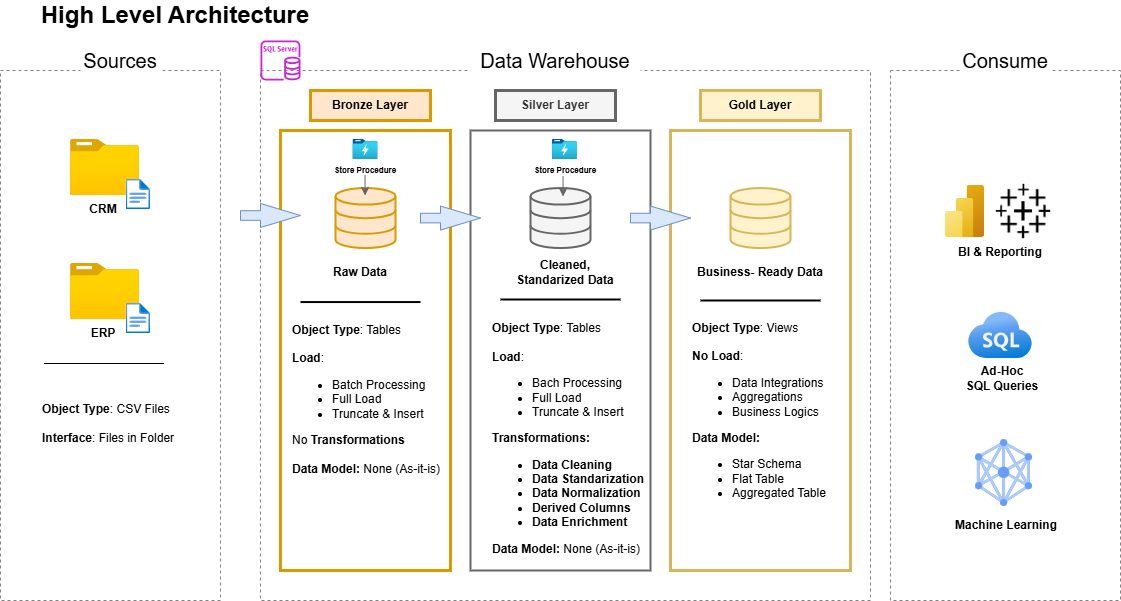

The diagram above was exported from draw.io. Its source (the exported page's mxGraphModel, read from the mxfile embedded in the PNG):
<mxGraphModel dx="1304" dy="671" grid="1" gridSize="10" guides="1" tooltips="1" connect="1" arrows="1" fold="1" page="1" pageScale="1" pageWidth="1169" pageHeight="1654" math="0" shadow="0">
  <root>
    <mxCell id="0" />
    <mxCell id="1" parent="0" />
    <mxCell id="qmQU4oNMGKBAFzH_fpHQ-1" value="" style="rounded=0;whiteSpace=wrap;html=1;fillColor=none;dashed=1;strokeColor=light-dark(#838181, #ededed);" vertex="1" parent="1">
      <mxGeometry x="20" y="90" width="220" height="530" as="geometry" />
    </mxCell>
    <mxCell id="qmQU4oNMGKBAFzH_fpHQ-2" value="&lt;b&gt;&lt;font style=&quot;font-size: 24px;&quot;&gt;High Level Architecture&lt;/font&gt;&lt;/b&gt;" style="text;strokeColor=none;align=center;fillColor=none;html=1;verticalAlign=middle;whiteSpace=wrap;rounded=0;" vertex="1" parent="1">
      <mxGeometry x="30" y="20" width="330" height="30" as="geometry" />
    </mxCell>
    <mxCell id="qmQU4oNMGKBAFzH_fpHQ-3" value="&lt;font style=&quot;font-size: 20px;&quot;&gt;Sources&lt;/font&gt;" style="rounded=0;whiteSpace=wrap;html=1;strokeColor=none;" vertex="1" parent="1">
      <mxGeometry x="100" y="60" width="80" height="40" as="geometry" />
    </mxCell>
    <mxCell id="qmQU4oNMGKBAFzH_fpHQ-4" value="" style="rounded=0;whiteSpace=wrap;html=1;fillColor=none;dashed=1;strokeColor=light-dark(#838181, #ededed);" vertex="1" parent="1">
      <mxGeometry x="280" y="90" width="610" height="530" as="geometry" />
    </mxCell>
    <mxCell id="qmQU4oNMGKBAFzH_fpHQ-5" value="&lt;font style=&quot;font-size: 20px;&quot;&gt;Data Warehouse&lt;/font&gt;" style="rounded=0;whiteSpace=wrap;html=1;strokeColor=none;" vertex="1" parent="1">
      <mxGeometry x="490" y="60" width="170" height="40" as="geometry" />
    </mxCell>
    <mxCell id="qmQU4oNMGKBAFzH_fpHQ-7" value="" style="rounded=0;whiteSpace=wrap;html=1;fillColor=none;dashed=1;strokeColor=light-dark(#838181, #ededed);" vertex="1" parent="1">
      <mxGeometry x="910" y="90" width="230" height="530" as="geometry" />
    </mxCell>
    <mxCell id="qmQU4oNMGKBAFzH_fpHQ-8" value="&lt;font style=&quot;font-size: 20px;&quot;&gt;Consume&lt;/font&gt;" style="rounded=0;whiteSpace=wrap;html=1;strokeColor=none;" vertex="1" parent="1">
      <mxGeometry x="980" y="60" width="90" height="40" as="geometry" />
    </mxCell>
    <mxCell id="qmQU4oNMGKBAFzH_fpHQ-9" value="&lt;b&gt;Bronze Layer&lt;/b&gt;" style="rounded=0;whiteSpace=wrap;html=1;fillColor=#ffe6cc;strokeColor=#d79b00;strokeWidth=3;" vertex="1" parent="1">
      <mxGeometry x="330" y="110" width="120" height="30" as="geometry" />
    </mxCell>
    <mxCell id="qmQU4oNMGKBAFzH_fpHQ-10" value="" style="rounded=0;whiteSpace=wrap;html=1;fillColor=none;strokeColor=#d79b00;strokeWidth=3;" vertex="1" parent="1">
      <mxGeometry x="300" y="150" width="170" height="440" as="geometry" />
    </mxCell>
    <mxCell id="qmQU4oNMGKBAFzH_fpHQ-11" value="&lt;b&gt;Silver Layer&lt;/b&gt;" style="rounded=0;whiteSpace=wrap;html=1;fillColor=#f5f5f5;strokeColor=#666666;strokeWidth=3;fontColor=#333333;" vertex="1" parent="1">
      <mxGeometry x="515" y="110" width="120" height="30" as="geometry" />
    </mxCell>
    <mxCell id="qmQU4oNMGKBAFzH_fpHQ-12" value="" style="rounded=0;whiteSpace=wrap;html=1;fillColor=none;strokeColor=#666666;strokeWidth=2;fontColor=#333333;" vertex="1" parent="1">
      <mxGeometry x="490" y="150" width="180" height="440" as="geometry" />
    </mxCell>
    <mxCell id="qmQU4oNMGKBAFzH_fpHQ-13" value="&lt;b&gt;Gold Layer&lt;/b&gt;" style="rounded=0;whiteSpace=wrap;html=1;fillColor=#fff2cc;strokeColor=#d6b656;strokeWidth=3;" vertex="1" parent="1">
      <mxGeometry x="720" y="110" width="120" height="30" as="geometry" />
    </mxCell>
    <mxCell id="qmQU4oNMGKBAFzH_fpHQ-14" value="" style="rounded=0;whiteSpace=wrap;html=1;fillColor=none;strokeColor=#d6b656;strokeWidth=3;" vertex="1" parent="1">
      <mxGeometry x="690" y="150" width="180" height="440" as="geometry" />
    </mxCell>
    <mxCell id="qmQU4oNMGKBAFzH_fpHQ-15" value="" style="image;aspect=fixed;html=1;points=[];align=center;fontSize=12;image=img/lib/azure2/general/Folder_Blank.svg;" vertex="1" parent="1">
      <mxGeometry x="90" y="159" width="69" height="56.00000000000001" as="geometry" />
    </mxCell>
    <mxCell id="qmQU4oNMGKBAFzH_fpHQ-16" value="" style="image;aspect=fixed;html=1;points=[];align=center;fontSize=12;image=img/lib/azure2/general/File.svg;" vertex="1" parent="1">
      <mxGeometry x="145.65" y="199" width="24.35" height="30" as="geometry" />
    </mxCell>
    <mxCell id="qmQU4oNMGKBAFzH_fpHQ-17" value="&lt;b&gt;CRM&lt;/b&gt;" style="text;strokeColor=none;align=center;fillColor=none;html=1;verticalAlign=middle;whiteSpace=wrap;rounded=0;" vertex="1" parent="1">
      <mxGeometry x="101.30000000000001" y="219" width="44.35" height="20" as="geometry" />
    </mxCell>
    <mxCell id="qmQU4oNMGKBAFzH_fpHQ-18" value="" style="image;aspect=fixed;html=1;points=[];align=center;fontSize=12;image=img/lib/azure2/general/Folder_Blank.svg;" vertex="1" parent="1">
      <mxGeometry x="90" y="283" width="69" height="56.00000000000001" as="geometry" />
    </mxCell>
    <mxCell id="qmQU4oNMGKBAFzH_fpHQ-19" value="" style="image;aspect=fixed;html=1;points=[];align=center;fontSize=12;image=img/lib/azure2/general/File.svg;" vertex="1" parent="1">
      <mxGeometry x="145.65" y="323" width="24.35" height="30" as="geometry" />
    </mxCell>
    <mxCell id="qmQU4oNMGKBAFzH_fpHQ-20" value="&lt;b&gt;ERP&lt;/b&gt;" style="text;strokeColor=none;align=center;fillColor=none;html=1;verticalAlign=middle;whiteSpace=wrap;rounded=0;" vertex="1" parent="1">
      <mxGeometry x="101.30000000000001" y="343" width="44.35" height="20" as="geometry" />
    </mxCell>
    <mxCell id="qmQU4oNMGKBAFzH_fpHQ-21" value="&lt;b&gt;Object Type&lt;/b&gt;: CSV Files&lt;div&gt;&lt;br&gt;&lt;div&gt;&lt;b&gt;Interface&lt;/b&gt;: Files in Folder&lt;/div&gt;&lt;/div&gt;" style="text;strokeColor=none;align=left;fillColor=none;html=1;verticalAlign=middle;whiteSpace=wrap;rounded=0;" vertex="1" parent="1">
      <mxGeometry x="60" y="433" width="140" height="20" as="geometry" />
    </mxCell>
    <mxCell id="qmQU4oNMGKBAFzH_fpHQ-26" value="" style="html=1;verticalLabelPosition=bottom;align=center;labelBackgroundColor=#ffffff;verticalAlign=top;strokeWidth=2;strokeColor=#d79b00;shadow=0;dashed=0;shape=mxgraph.ios7.icons.data;fillColor=#ffe6cc;" vertex="1" parent="1">
      <mxGeometry x="355" y="207.55" width="60" height="60" as="geometry" />
    </mxCell>
    <mxCell id="qmQU4oNMGKBAFzH_fpHQ-30" value="" style="html=1;shadow=0;dashed=0;align=center;verticalAlign=middle;shape=mxgraph.arrows2.arrow;dy=0.6;dx=40;notch=0;fillColor=#dae8fc;strokeColor=#6c8ebf;" vertex="1" parent="1">
      <mxGeometry x="260" y="223" width="60" height="24" as="geometry" />
    </mxCell>
    <mxCell id="qmQU4oNMGKBAFzH_fpHQ-37" value="" style="html=1;shadow=0;dashed=0;align=center;verticalAlign=middle;shape=mxgraph.arrows2.arrow;dy=0.6;dx=40;notch=0;fillColor=#dae8fc;strokeColor=#6c8ebf;" vertex="1" parent="1">
      <mxGeometry x="440" y="225.55" width="60" height="24" as="geometry" />
    </mxCell>
    <mxCell id="qmQU4oNMGKBAFzH_fpHQ-38" value="" style="html=1;shadow=0;dashed=0;align=center;verticalAlign=middle;shape=mxgraph.arrows2.arrow;dy=0.6;dx=40;notch=0;fillColor=#dae8fc;strokeColor=#6c8ebf;" vertex="1" parent="1">
      <mxGeometry x="650" y="225.55" width="60" height="24" as="geometry" />
    </mxCell>
    <mxCell id="qmQU4oNMGKBAFzH_fpHQ-39" value="&lt;b&gt;Raw Data&lt;/b&gt;" style="text;html=1;align=center;verticalAlign=middle;whiteSpace=wrap;rounded=0;" vertex="1" parent="1">
      <mxGeometry x="350" y="277" width="60" height="30" as="geometry" />
    </mxCell>
    <mxCell id="qmQU4oNMGKBAFzH_fpHQ-40" value="&lt;b&gt;Cleaned, Standarized Data&lt;/b&gt;" style="text;html=1;align=center;verticalAlign=middle;whiteSpace=wrap;rounded=0;" vertex="1" parent="1">
      <mxGeometry x="530" y="277" width="110" height="30" as="geometry" />
    </mxCell>
    <mxCell id="qmQU4oNMGKBAFzH_fpHQ-41" value="&lt;b&gt;Business- Ready Data&lt;/b&gt;" style="text;html=1;align=center;verticalAlign=middle;whiteSpace=wrap;rounded=0;" vertex="1" parent="1">
      <mxGeometry x="715" y="277" width="130" height="30" as="geometry" />
    </mxCell>
    <mxCell id="qmQU4oNMGKBAFzH_fpHQ-44" value="" style="endArrow=none;html=1;rounded=0;strokeWidth=2;" edge="1" parent="1">
      <mxGeometry width="50" height="50" relative="1" as="geometry">
        <mxPoint x="320" y="321.55" as="sourcePoint" />
        <mxPoint x="440" y="321.55" as="targetPoint" />
      </mxGeometry>
    </mxCell>
    <mxCell id="qmQU4oNMGKBAFzH_fpHQ-45" value="" style="endArrow=none;html=1;rounded=0;" edge="1" parent="1">
      <mxGeometry width="50" height="50" relative="1" as="geometry">
        <mxPoint x="63.48000000000002" y="383" as="sourcePoint" />
        <mxPoint x="183.48000000000002" y="383" as="targetPoint" />
      </mxGeometry>
    </mxCell>
    <mxCell id="qmQU4oNMGKBAFzH_fpHQ-46" value="" style="endArrow=none;html=1;rounded=0;strokeWidth=2;" edge="1" parent="1">
      <mxGeometry width="50" height="50" relative="1" as="geometry">
        <mxPoint x="520" y="319" as="sourcePoint" />
        <mxPoint x="640" y="319" as="targetPoint" />
      </mxGeometry>
    </mxCell>
    <mxCell id="qmQU4oNMGKBAFzH_fpHQ-47" value="" style="endArrow=none;html=1;rounded=0;strokeWidth=2;" edge="1" parent="1">
      <mxGeometry width="50" height="50" relative="1" as="geometry">
        <mxPoint x="720" y="320" as="sourcePoint" />
        <mxPoint x="840" y="320" as="targetPoint" />
      </mxGeometry>
    </mxCell>
    <mxCell id="qmQU4oNMGKBAFzH_fpHQ-48" value="&lt;font&gt;&lt;b style=&quot;&quot;&gt;O&lt;font style=&quot;&quot;&gt;bject Type&lt;/font&gt;&lt;/b&gt;&lt;font style=&quot;&quot;&gt;: Tables&lt;/font&gt;&lt;/font&gt;&lt;div&gt;&lt;font&gt;&lt;br&gt;&lt;/font&gt;&lt;div&gt;&lt;font&gt;&lt;b&gt;Load&lt;/b&gt;:&amp;nbsp;&lt;/font&gt;&lt;/div&gt;&lt;div&gt;&lt;ul&gt;&lt;li&gt;&lt;font&gt;Batch Processing&lt;/font&gt;&lt;/li&gt;&lt;li&gt;&lt;font&gt;Full Load&amp;nbsp;&lt;/font&gt;&lt;/li&gt;&lt;li&gt;&lt;font&gt;Truncate &amp;amp; Insert&lt;/font&gt;&lt;/li&gt;&lt;/ul&gt;&lt;div&gt;&lt;font&gt;No &lt;b&gt;Transformations&lt;/b&gt;&lt;/font&gt;&lt;/div&gt;&lt;/div&gt;&lt;/div&gt;&lt;div&gt;&lt;font&gt;&lt;br&gt;&lt;/font&gt;&lt;/div&gt;&lt;div&gt;&lt;font&gt;&lt;b&gt;Data Model:&lt;/b&gt; None (As-it-is)&lt;/font&gt;&lt;/div&gt;&lt;div&gt;&lt;br&gt;&lt;/div&gt;" style="text;strokeColor=none;align=left;fillColor=none;html=1;verticalAlign=middle;whiteSpace=wrap;rounded=0;" vertex="1" parent="1">
      <mxGeometry x="310" y="421" width="160" height="10" as="geometry" />
    </mxCell>
    <mxCell id="qmQU4oNMGKBAFzH_fpHQ-50" value="&lt;div&gt;&lt;font&gt;&lt;b style=&quot;&quot;&gt;O&lt;font style=&quot;&quot;&gt;bject Type&lt;/font&gt;&lt;/b&gt;&lt;font style=&quot;&quot;&gt;: Tables&lt;/font&gt;&lt;/font&gt;&lt;div&gt;&lt;div&gt;&lt;font&gt;&lt;b&gt;&lt;br&gt;&lt;/b&gt;&lt;/font&gt;&lt;/div&gt;&lt;div&gt;&lt;font&gt;&lt;b&gt;Load&lt;/b&gt;:&amp;nbsp;&lt;/font&gt;&lt;/div&gt;&lt;div&gt;&lt;ul&gt;&lt;li&gt;&lt;font&gt;Bach Processing&lt;/font&gt;&lt;/li&gt;&lt;li&gt;&lt;font&gt;Full Load&amp;nbsp;&lt;/font&gt;&lt;/li&gt;&lt;li&gt;&lt;font&gt;Truncate &amp;amp; Insert&lt;/font&gt;&lt;/li&gt;&lt;/ul&gt;&lt;div&gt;&lt;font&gt;&lt;b&gt;Transformations:&lt;/b&gt;&lt;/font&gt;&lt;/div&gt;&lt;/div&gt;&lt;/div&gt;&lt;div&gt;&lt;ul&gt;&lt;li&gt;&lt;font&gt;&lt;b&gt;Data Cleaning&lt;/b&gt;&lt;/font&gt;&lt;/li&gt;&lt;li&gt;&lt;font&gt;&lt;b&gt;Data Standarization&lt;/b&gt;&lt;/font&gt;&lt;/li&gt;&lt;li&gt;&lt;font&gt;&lt;b&gt;Data Normalization&lt;/b&gt;&lt;/font&gt;&lt;/li&gt;&lt;li&gt;&lt;font&gt;&lt;b&gt;Derived Columns&lt;/b&gt;&lt;/font&gt;&lt;/li&gt;&lt;li&gt;&lt;b&gt;&lt;font&gt;Data Enrichment&lt;/font&gt;&lt;/b&gt;&lt;/li&gt;&lt;/ul&gt;&lt;/div&gt;&lt;div&gt;&lt;font&gt;&lt;b style=&quot;&quot;&gt;Data Model:&lt;/b&gt; None (As-it-is)&lt;/font&gt;&lt;/div&gt;&lt;div&gt;&lt;/div&gt;&lt;/div&gt;" style="text;strokeColor=none;align=left;fillColor=none;html=1;verticalAlign=middle;whiteSpace=wrap;rounded=0;" vertex="1" parent="1">
      <mxGeometry x="510" y="453" width="170" height="10" as="geometry" />
    </mxCell>
    <mxCell id="qmQU4oNMGKBAFzH_fpHQ-54" value="&lt;font&gt;&lt;b style=&quot;&quot;&gt;O&lt;font style=&quot;&quot;&gt;bject Type&lt;/font&gt;&lt;/b&gt;&lt;font style=&quot;&quot;&gt;: Views&lt;/font&gt;&lt;/font&gt;&lt;div&gt;&lt;div&gt;&lt;font&gt;&lt;b&gt;&lt;br&gt;&lt;/b&gt;&lt;/font&gt;&lt;/div&gt;&lt;div&gt;&lt;font&gt;&lt;b&gt;No Load&lt;/b&gt;:&amp;nbsp;&lt;/font&gt;&lt;/div&gt;&lt;div&gt;&lt;ul&gt;&lt;li&gt;Data Integrations&lt;/li&gt;&lt;li&gt;&lt;span style=&quot;background-color: transparent; color: light-dark(rgb(0, 0, 0), rgb(255, 255, 255));&quot;&gt;Aggregations&lt;/span&gt;&lt;/li&gt;&lt;li&gt;&lt;span style=&quot;background-color: transparent; color: light-dark(rgb(0, 0, 0), rgb(255, 255, 255));&quot;&gt;Business Logics&lt;/span&gt;&lt;/li&gt;&lt;/ul&gt;&lt;div&gt;&lt;font&gt;&lt;b&gt;Data Model:&lt;/b&gt;&lt;/font&gt;&lt;/div&gt;&lt;/div&gt;&lt;/div&gt;&lt;div&gt;&lt;ul&gt;&lt;li&gt;&lt;span style=&quot;background-color: transparent; color: light-dark(rgb(0, 0, 0), rgb(255, 255, 255));&quot;&gt;Star Schema&amp;nbsp;&lt;/span&gt;&lt;/li&gt;&lt;li&gt;&lt;span style=&quot;background-color: transparent; color: light-dark(rgb(0, 0, 0), rgb(255, 255, 255));&quot;&gt;Flat Table&amp;nbsp;&lt;/span&gt;&lt;/li&gt;&lt;li&gt;&lt;font&gt;Aggregated Table&lt;/font&gt;&lt;br&gt;&lt;/li&gt;&lt;/ul&gt;&lt;/div&gt;&lt;div&gt;&lt;/div&gt;" style="text;strokeColor=none;align=left;fillColor=none;html=1;verticalAlign=middle;whiteSpace=wrap;rounded=0;" vertex="1" parent="1">
      <mxGeometry x="710" y="431" width="170" height="10" as="geometry" />
    </mxCell>
    <mxCell id="qmQU4oNMGKBAFzH_fpHQ-55" value="" style="html=1;verticalLabelPosition=bottom;align=center;labelBackgroundColor=#ffffff;verticalAlign=top;strokeWidth=2;strokeColor=#666666;shadow=0;dashed=0;shape=mxgraph.ios7.icons.data;fillColor=#f5f5f5;fontColor=#333333;" vertex="1" parent="1">
      <mxGeometry x="550" y="207.55" width="60" height="60" as="geometry" />
    </mxCell>
    <mxCell id="qmQU4oNMGKBAFzH_fpHQ-56" value="" style="html=1;verticalLabelPosition=bottom;align=center;labelBackgroundColor=#ffffff;verticalAlign=top;strokeWidth=2;strokeColor=#d6b656;shadow=0;dashed=0;shape=mxgraph.ios7.icons.data;fillColor=#fff2cc;" vertex="1" parent="1">
      <mxGeometry x="750" y="207.55" width="60" height="60" as="geometry" />
    </mxCell>
    <mxCell id="qmQU4oNMGKBAFzH_fpHQ-57" value="" style="image;aspect=fixed;html=1;points=[];align=center;fontSize=12;image=img/lib/azure2/analytics/Power_BI_Embedded.svg;" vertex="1" parent="1">
      <mxGeometry x="965" y="205" width="39" height="52" as="geometry" />
    </mxCell>
    <mxCell id="qmQU4oNMGKBAFzH_fpHQ-58" value="" style="shape=image;html=1;verticalAlign=top;verticalLabelPosition=bottom;labelBackgroundColor=#ffffff;imageAspect=0;aspect=fixed;image=https://cdn1.iconfinder.com/data/icons/ionicons-fill-vol-2/512/logo-tableau-128.png" vertex="1" parent="1">
      <mxGeometry x="1014" y="202" width="58" height="58" as="geometry" />
    </mxCell>
    <mxCell id="qmQU4oNMGKBAFzH_fpHQ-59" value="&lt;b&gt;BI &amp;amp; Reporting&lt;/b&gt;" style="text;html=1;align=center;verticalAlign=middle;whiteSpace=wrap;rounded=0;" vertex="1" parent="1">
      <mxGeometry x="970" y="264.78" width="100" height="14.45" as="geometry" />
    </mxCell>
    <mxCell id="qmQU4oNMGKBAFzH_fpHQ-60" value="" style="image;aspect=fixed;html=1;points=[];align=center;fontSize=12;image=img/lib/azure2/databases/Azure_SQL.svg;" vertex="1" parent="1">
      <mxGeometry x="988" y="332" width="64" height="46" as="geometry" />
    </mxCell>
    <mxCell id="qmQU4oNMGKBAFzH_fpHQ-61" value="&lt;b&gt;Ad-Hoc&lt;/b&gt;&lt;div&gt;&lt;b&gt;SQL Queries&lt;/b&gt;&lt;/div&gt;" style="text;html=1;align=center;verticalAlign=middle;whiteSpace=wrap;rounded=0;" vertex="1" parent="1">
      <mxGeometry x="972" y="390.77" width="100" height="14.45" as="geometry" />
    </mxCell>
    <mxCell id="qmQU4oNMGKBAFzH_fpHQ-62" value="" style="editableCssRules=.*;html=1;shape=image;verticalLabelPosition=bottom;labelBackgroundColor=#ffffff;verticalAlign=top;aspect=fixed;imageAspect=0;image=data:image/svg+xml,(base64 omitted: 2764 chars);" vertex="1" parent="1">
      <mxGeometry x="995.05" y="459" width="56.95" height="67" as="geometry" />
    </mxCell>
    <mxCell id="qmQU4oNMGKBAFzH_fpHQ-63" value="&lt;b&gt;Machine Learning&lt;/b&gt;" style="text;html=1;align=center;verticalAlign=middle;whiteSpace=wrap;rounded=0;" vertex="1" parent="1">
      <mxGeometry x="972" y="538" width="108" height="14.45" as="geometry" />
    </mxCell>
    <mxCell id="qmQU4oNMGKBAFzH_fpHQ-64" value="" style="sketch=0;outlineConnect=0;fontColor=#232F3E;gradientColor=none;fillColor=#C925D1;strokeColor=none;dashed=0;verticalLabelPosition=bottom;verticalAlign=top;align=center;html=1;fontSize=12;fontStyle=0;aspect=fixed;pointerEvents=1;shape=mxgraph.aws4.rds_sql_server_instance;" vertex="1" parent="1">
      <mxGeometry x="280" y="60" width="40" height="40" as="geometry" />
    </mxCell>
    <mxCell id="qmQU4oNMGKBAFzH_fpHQ-66" value="" style="image;aspect=fixed;html=1;points=[];align=center;fontSize=12;image=img/lib/azure2/analytics/Data_Lake_Store_Gen1.svg;" vertex="1" parent="1">
      <mxGeometry x="372.69" y="159" width="24.62" height="20" as="geometry" />
    </mxCell>
    <mxCell id="qmQU4oNMGKBAFzH_fpHQ-67" value="" style="image;aspect=fixed;html=1;points=[];align=center;fontSize=12;image=img/lib/azure2/analytics/Data_Lake_Store_Gen1.svg;" vertex="1" parent="1">
      <mxGeometry x="572" y="159" width="24.62" height="20" as="geometry" />
    </mxCell>
    <mxCell id="qmQU4oNMGKBAFzH_fpHQ-68" value="&lt;b&gt;&lt;font style=&quot;font-size: 8px;&quot;&gt;Store Procedure&lt;/font&gt;&lt;/b&gt;" style="text;html=1;align=center;verticalAlign=middle;whiteSpace=wrap;rounded=0;" vertex="1" parent="1">
      <mxGeometry x="345" y="181.55" width="80" height="14.45" as="geometry" />
    </mxCell>
    <mxCell id="qmQU4oNMGKBAFzH_fpHQ-69" value="&lt;b&gt;&lt;font style=&quot;font-size: 8px;&quot;&gt;Store Procedure&lt;/font&gt;&lt;/b&gt;" style="text;html=1;align=center;verticalAlign=middle;whiteSpace=wrap;rounded=0;" vertex="1" parent="1">
      <mxGeometry x="545" y="181.55" width="80" height="14.45" as="geometry" />
    </mxCell>
    <mxCell id="qmQU4oNMGKBAFzH_fpHQ-71" value="" style="endArrow=classic;html=1;rounded=0;fillColor=#f5f5f5;strokeColor=#666666;" edge="1" parent="1">
      <mxGeometry width="50" height="50" relative="1" as="geometry">
        <mxPoint x="384.54999999999995" y="195" as="sourcePoint" />
        <mxPoint x="384.54999999999995" y="215" as="targetPoint" />
      </mxGeometry>
    </mxCell>
    <mxCell id="qmQU4oNMGKBAFzH_fpHQ-72" value="" style="endArrow=classic;html=1;rounded=0;fillColor=#f5f5f5;strokeColor=#666666;" edge="1" parent="1">
      <mxGeometry width="50" height="50" relative="1" as="geometry">
        <mxPoint x="582.55" y="196" as="sourcePoint" />
        <mxPoint x="582.55" y="216" as="targetPoint" />
      </mxGeometry>
    </mxCell>
  </root>
</mxGraphModel>